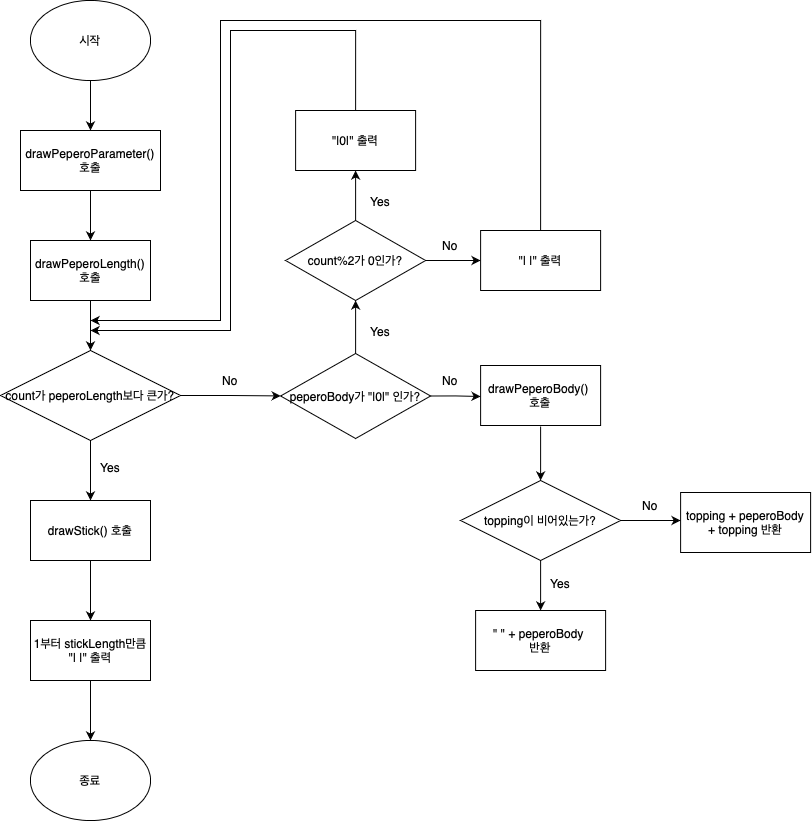

The diagram above was exported from draw.io. Its source (the exported page's mxGraphModel, read from the mxfile embedded in the PNG):
<mxGraphModel dx="1186" dy="1143" grid="1" gridSize="10" guides="1" tooltips="1" connect="1" arrows="1" fold="1" page="1" pageScale="1" pageWidth="827" pageHeight="1169" math="0" shadow="0">
  <root>
    <mxCell id="0" />
    <mxCell id="1" parent="0" />
    <mxCell id="k0Mz09QSzLGQdfHqjfUx-2" style="edgeStyle=orthogonalEdgeStyle;rounded=0;orthogonalLoop=1;jettySize=auto;html=1;exitX=0.5;exitY=1;exitDx=0;exitDy=0;" parent="1" source="k0Mz09QSzLGQdfHqjfUx-1" target="k0Mz09QSzLGQdfHqjfUx-3" edge="1">
      <mxGeometry relative="1" as="geometry">
        <mxPoint x="90" y="160" as="targetPoint" />
      </mxGeometry>
    </mxCell>
    <mxCell id="k0Mz09QSzLGQdfHqjfUx-1" value="시작" style="ellipse;whiteSpace=wrap;html=1;" parent="1" vertex="1">
      <mxGeometry x="30" y="30" width="120" height="80" as="geometry" />
    </mxCell>
    <mxCell id="k0Mz09QSzLGQdfHqjfUx-4" style="edgeStyle=orthogonalEdgeStyle;rounded=0;orthogonalLoop=1;jettySize=auto;html=1;exitX=0.5;exitY=1;exitDx=0;exitDy=0;" parent="1" source="k0Mz09QSzLGQdfHqjfUx-3" target="k0Mz09QSzLGQdfHqjfUx-5" edge="1">
      <mxGeometry relative="1" as="geometry">
        <mxPoint x="90" y="270" as="targetPoint" />
      </mxGeometry>
    </mxCell>
    <mxCell id="k0Mz09QSzLGQdfHqjfUx-3" value="drawPeperoParameter() 호출" style="rounded=0;whiteSpace=wrap;html=1;" parent="1" vertex="1">
      <mxGeometry x="20" y="160" width="140" height="60" as="geometry" />
    </mxCell>
    <mxCell id="k0Mz09QSzLGQdfHqjfUx-6" style="edgeStyle=orthogonalEdgeStyle;rounded=0;orthogonalLoop=1;jettySize=auto;html=1;exitX=0.5;exitY=1;exitDx=0;exitDy=0;" parent="1" source="k0Mz09QSzLGQdfHqjfUx-5" edge="1">
      <mxGeometry relative="1" as="geometry">
        <mxPoint x="90" y="380" as="targetPoint" />
      </mxGeometry>
    </mxCell>
    <mxCell id="k0Mz09QSzLGQdfHqjfUx-5" value="drawPeperoLength() 호출" style="rounded=0;whiteSpace=wrap;html=1;" parent="1" vertex="1">
      <mxGeometry x="30" y="270" width="120" height="60" as="geometry" />
    </mxCell>
    <mxCell id="k0Mz09QSzLGQdfHqjfUx-8" style="edgeStyle=orthogonalEdgeStyle;rounded=0;orthogonalLoop=1;jettySize=auto;html=1;exitX=1;exitY=0.5;exitDx=0;exitDy=0;" parent="1" source="k0Mz09QSzLGQdfHqjfUx-7" target="k0Mz09QSzLGQdfHqjfUx-9" edge="1">
      <mxGeometry relative="1" as="geometry">
        <mxPoint x="260.11" y="425" as="targetPoint" />
        <mxPoint x="200" y="425" as="sourcePoint" />
        <Array as="points" />
      </mxGeometry>
    </mxCell>
    <mxCell id="k0Mz09QSzLGQdfHqjfUx-22" style="edgeStyle=orthogonalEdgeStyle;rounded=0;orthogonalLoop=1;jettySize=auto;html=1;exitX=0.5;exitY=1;exitDx=0;exitDy=0;" parent="1" source="k0Mz09QSzLGQdfHqjfUx-7" edge="1">
      <mxGeometry relative="1" as="geometry">
        <mxPoint x="90" y="530" as="targetPoint" />
      </mxGeometry>
    </mxCell>
    <mxCell id="k0Mz09QSzLGQdfHqjfUx-7" value="count가 peperoLength보다 큰가?" style="rhombus;whiteSpace=wrap;html=1;" parent="1" vertex="1">
      <mxGeometry y="380" width="180" height="90" as="geometry" />
    </mxCell>
    <mxCell id="k0Mz09QSzLGQdfHqjfUx-11" style="edgeStyle=orthogonalEdgeStyle;rounded=0;orthogonalLoop=1;jettySize=auto;html=1;exitX=0.5;exitY=0;exitDx=0;exitDy=0;" parent="1" source="k0Mz09QSzLGQdfHqjfUx-9" target="k0Mz09QSzLGQdfHqjfUx-12" edge="1">
      <mxGeometry relative="1" as="geometry">
        <mxPoint x="360.11" y="323" as="targetPoint" />
      </mxGeometry>
    </mxCell>
    <mxCell id="k0Mz09QSzLGQdfHqjfUx-18" style="edgeStyle=orthogonalEdgeStyle;rounded=0;orthogonalLoop=1;jettySize=auto;html=1;exitX=1;exitY=0.5;exitDx=0;exitDy=0;" parent="1" source="k0Mz09QSzLGQdfHqjfUx-9" edge="1">
      <mxGeometry relative="1" as="geometry">
        <mxPoint x="480.11" y="426" as="targetPoint" />
      </mxGeometry>
    </mxCell>
    <mxCell id="k0Mz09QSzLGQdfHqjfUx-9" value="peperoBody가 &quot;|0|&quot; 인가?" style="rhombus;whiteSpace=wrap;html=1;" parent="1" vertex="1">
      <mxGeometry x="280.11" y="383" width="150" height="85" as="geometry" />
    </mxCell>
    <mxCell id="k0Mz09QSzLGQdfHqjfUx-13" style="edgeStyle=orthogonalEdgeStyle;rounded=0;orthogonalLoop=1;jettySize=auto;html=1;exitX=0.5;exitY=0;exitDx=0;exitDy=0;" parent="1" source="k0Mz09QSzLGQdfHqjfUx-12" edge="1">
      <mxGeometry relative="1" as="geometry">
        <mxPoint x="355.11" y="200" as="targetPoint" />
      </mxGeometry>
    </mxCell>
    <mxCell id="k0Mz09QSzLGQdfHqjfUx-16" style="edgeStyle=orthogonalEdgeStyle;rounded=0;orthogonalLoop=1;jettySize=auto;html=1;exitX=1;exitY=0.5;exitDx=0;exitDy=0;" parent="1" source="k0Mz09QSzLGQdfHqjfUx-12" edge="1">
      <mxGeometry relative="1" as="geometry">
        <mxPoint x="480.11" y="290" as="targetPoint" />
      </mxGeometry>
    </mxCell>
    <mxCell id="k0Mz09QSzLGQdfHqjfUx-12" value="count%2가 0인가?" style="rhombus;whiteSpace=wrap;html=1;" parent="1" vertex="1">
      <mxGeometry x="285.11" y="250" width="140" height="80" as="geometry" />
    </mxCell>
    <mxCell id="k0Mz09QSzLGQdfHqjfUx-15" style="edgeStyle=orthogonalEdgeStyle;rounded=0;orthogonalLoop=1;jettySize=auto;html=1;exitX=0.5;exitY=0;exitDx=0;exitDy=0;" parent="1" source="k0Mz09QSzLGQdfHqjfUx-14" edge="1">
      <mxGeometry relative="1" as="geometry">
        <mxPoint x="90" y="360" as="targetPoint" />
        <Array as="points">
          <mxPoint x="355" y="60" />
          <mxPoint x="230" y="60" />
          <mxPoint x="230" y="360" />
        </Array>
      </mxGeometry>
    </mxCell>
    <mxCell id="k0Mz09QSzLGQdfHqjfUx-14" value="&quot;|0|&quot; 출력" style="rounded=0;whiteSpace=wrap;html=1;" parent="1" vertex="1">
      <mxGeometry x="295.11" y="140" width="120" height="60" as="geometry" />
    </mxCell>
    <mxCell id="k0Mz09QSzLGQdfHqjfUx-28" style="edgeStyle=orthogonalEdgeStyle;rounded=0;orthogonalLoop=1;jettySize=auto;html=1;exitX=0.5;exitY=0;exitDx=0;exitDy=0;" parent="1" source="k0Mz09QSzLGQdfHqjfUx-17" edge="1">
      <mxGeometry relative="1" as="geometry">
        <mxPoint x="90" y="350" as="targetPoint" />
        <Array as="points">
          <mxPoint x="540" y="50" />
          <mxPoint x="220" y="50" />
          <mxPoint x="220" y="350" />
          <mxPoint x="90" y="350" />
        </Array>
      </mxGeometry>
    </mxCell>
    <mxCell id="k0Mz09QSzLGQdfHqjfUx-17" value="&quot;| |&quot; 출력" style="rounded=0;whiteSpace=wrap;html=1;" parent="1" vertex="1">
      <mxGeometry x="480.11" y="260" width="120" height="60" as="geometry" />
    </mxCell>
    <mxCell id="k0Mz09QSzLGQdfHqjfUx-20" style="edgeStyle=orthogonalEdgeStyle;rounded=0;orthogonalLoop=1;jettySize=auto;html=1;entryX=0.5;entryY=0;entryDx=0;entryDy=0;" parent="1" edge="1" target="Ki7Z3w43G_YmHbgpsMdq-1">
      <mxGeometry relative="1" as="geometry">
        <mxPoint x="439.11" y="527.5" as="targetPoint" />
        <mxPoint x="540.11" y="456" as="sourcePoint" />
        <Array as="points">
          <mxPoint x="540.11" y="456" />
        </Array>
      </mxGeometry>
    </mxCell>
    <mxCell id="k0Mz09QSzLGQdfHqjfUx-19" value="drawPeperoBody() &lt;br&gt;호출" style="rounded=0;whiteSpace=wrap;html=1;" parent="1" vertex="1">
      <mxGeometry x="480.11" y="395" width="120" height="60" as="geometry" />
    </mxCell>
    <mxCell id="k0Mz09QSzLGQdfHqjfUx-21" value="topping + peperoBody + topping 반환" style="rounded=0;whiteSpace=wrap;html=1;" parent="1" vertex="1">
      <mxGeometry x="680.11" y="522" width="130" height="60" as="geometry" />
    </mxCell>
    <mxCell id="k0Mz09QSzLGQdfHqjfUx-24" style="edgeStyle=orthogonalEdgeStyle;rounded=0;orthogonalLoop=1;jettySize=auto;html=1;exitX=0.5;exitY=1;exitDx=0;exitDy=0;" parent="1" source="k0Mz09QSzLGQdfHqjfUx-23" edge="1">
      <mxGeometry relative="1" as="geometry">
        <mxPoint x="90" y="650" as="targetPoint" />
      </mxGeometry>
    </mxCell>
    <mxCell id="k0Mz09QSzLGQdfHqjfUx-23" value="drawStick() 호출" style="rounded=0;whiteSpace=wrap;html=1;" parent="1" vertex="1">
      <mxGeometry x="30" y="530" width="120" height="60" as="geometry" />
    </mxCell>
    <mxCell id="k0Mz09QSzLGQdfHqjfUx-26" style="edgeStyle=orthogonalEdgeStyle;rounded=0;orthogonalLoop=1;jettySize=auto;html=1;exitX=0.5;exitY=1;exitDx=0;exitDy=0;" parent="1" source="k0Mz09QSzLGQdfHqjfUx-25" edge="1">
      <mxGeometry relative="1" as="geometry">
        <mxPoint x="90" y="770" as="targetPoint" />
      </mxGeometry>
    </mxCell>
    <mxCell id="k0Mz09QSzLGQdfHqjfUx-25" value="1부터 stickLength만큼 &quot;| |&quot; 출력" style="rounded=0;whiteSpace=wrap;html=1;" parent="1" vertex="1">
      <mxGeometry x="30" y="650" width="120" height="60" as="geometry" />
    </mxCell>
    <mxCell id="k0Mz09QSzLGQdfHqjfUx-27" value="종료" style="ellipse;whiteSpace=wrap;html=1;" parent="1" vertex="1">
      <mxGeometry x="30" y="770" width="120" height="80" as="geometry" />
    </mxCell>
    <mxCell id="k0Mz09QSzLGQdfHqjfUx-29" value="Yes" style="text;html=1;strokeColor=none;fillColor=none;align=center;verticalAlign=middle;whiteSpace=wrap;rounded=0;" parent="1" vertex="1">
      <mxGeometry x="80" y="482" width="60" height="30" as="geometry" />
    </mxCell>
    <mxCell id="k0Mz09QSzLGQdfHqjfUx-30" value="No" style="text;html=1;strokeColor=none;fillColor=none;align=center;verticalAlign=middle;whiteSpace=wrap;rounded=0;" parent="1" vertex="1">
      <mxGeometry x="420.11" y="395" width="60" height="30" as="geometry" />
    </mxCell>
    <mxCell id="k0Mz09QSzLGQdfHqjfUx-33" value="Yes" style="text;html=1;strokeColor=none;fillColor=none;align=center;verticalAlign=middle;whiteSpace=wrap;rounded=0;" parent="1" vertex="1">
      <mxGeometry x="350.11" y="346" width="60" height="30" as="geometry" />
    </mxCell>
    <mxCell id="k0Mz09QSzLGQdfHqjfUx-34" value="No" style="text;html=1;strokeColor=none;fillColor=none;align=center;verticalAlign=middle;whiteSpace=wrap;rounded=0;" parent="1" vertex="1">
      <mxGeometry x="200" y="395" width="60" height="30" as="geometry" />
    </mxCell>
    <mxCell id="k0Mz09QSzLGQdfHqjfUx-35" value="Yes" style="text;html=1;strokeColor=none;fillColor=none;align=center;verticalAlign=middle;whiteSpace=wrap;rounded=0;" parent="1" vertex="1">
      <mxGeometry x="350.11" y="216" width="60" height="30" as="geometry" />
    </mxCell>
    <mxCell id="k0Mz09QSzLGQdfHqjfUx-36" value="No" style="text;html=1;strokeColor=none;fillColor=none;align=center;verticalAlign=middle;whiteSpace=wrap;rounded=0;" parent="1" vertex="1">
      <mxGeometry x="420.11" y="260" width="60" height="30" as="geometry" />
    </mxCell>
    <mxCell id="Ki7Z3w43G_YmHbgpsMdq-6" style="edgeStyle=orthogonalEdgeStyle;rounded=0;orthogonalLoop=1;jettySize=auto;html=1;exitX=0.5;exitY=1;exitDx=0;exitDy=0;" edge="1" parent="1" source="Ki7Z3w43G_YmHbgpsMdq-1">
      <mxGeometry relative="1" as="geometry">
        <mxPoint x="540.11" y="640" as="targetPoint" />
      </mxGeometry>
    </mxCell>
    <mxCell id="Ki7Z3w43G_YmHbgpsMdq-7" style="edgeStyle=orthogonalEdgeStyle;rounded=0;orthogonalLoop=1;jettySize=auto;html=1;exitX=1;exitY=0.5;exitDx=0;exitDy=0;" edge="1" parent="1" source="Ki7Z3w43G_YmHbgpsMdq-1">
      <mxGeometry relative="1" as="geometry">
        <mxPoint x="680.11" y="550" as="targetPoint" />
      </mxGeometry>
    </mxCell>
    <mxCell id="Ki7Z3w43G_YmHbgpsMdq-1" value="topping이 비어있는가?" style="rhombus;whiteSpace=wrap;html=1;" vertex="1" parent="1">
      <mxGeometry x="460.11" y="510" width="160" height="80" as="geometry" />
    </mxCell>
    <mxCell id="Ki7Z3w43G_YmHbgpsMdq-9" value="No" style="text;html=1;strokeColor=none;fillColor=none;align=center;verticalAlign=middle;whiteSpace=wrap;rounded=0;" vertex="1" parent="1">
      <mxGeometry x="620.11" y="520" width="60" height="30" as="geometry" />
    </mxCell>
    <mxCell id="Ki7Z3w43G_YmHbgpsMdq-10" value="Yes" style="text;html=1;strokeColor=none;fillColor=none;align=center;verticalAlign=middle;whiteSpace=wrap;rounded=0;" vertex="1" parent="1">
      <mxGeometry x="530.11" y="600" width="60" height="25" as="geometry" />
    </mxCell>
    <mxCell id="Ki7Z3w43G_YmHbgpsMdq-11" value="&quot; &quot; + peperoBody&amp;nbsp;&lt;br&gt;반환" style="rounded=0;whiteSpace=wrap;html=1;" vertex="1" parent="1">
      <mxGeometry x="475.11" y="640" width="130" height="60" as="geometry" />
    </mxCell>
  </root>
</mxGraphModel>